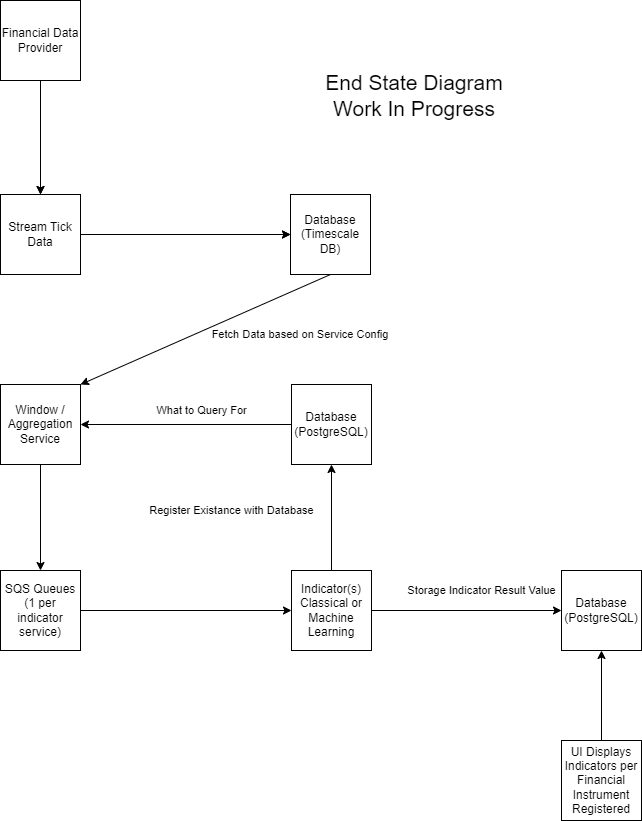

The diagram above was exported from draw.io. Its source (the exported page's mxGraphModel, read from the mxfile embedded in the PNG):
<mxGraphModel dx="2106" dy="567" grid="1" gridSize="10" guides="1" tooltips="1" connect="1" arrows="1" fold="1" page="1" pageScale="1" pageWidth="850" pageHeight="1100" background="#ffffff" math="0" shadow="0">
  <root>
    <mxCell id="0" />
    <mxCell id="1" parent="0" />
    <mxCell id="6" style="edgeStyle=none;html=1;entryX=0;entryY=0.5;entryDx=0;entryDy=0;" edge="1" parent="1" source="2" target="3">
      <mxGeometry relative="1" as="geometry" />
    </mxCell>
    <mxCell id="2" value="Stream Tick Data" style="whiteSpace=wrap;html=1;aspect=fixed;" vertex="1" parent="1">
      <mxGeometry x="149" y="284" width="80" height="80" as="geometry" />
    </mxCell>
    <mxCell id="3" value="Database&lt;br&gt;(Timescale DB)" style="whiteSpace=wrap;html=1;aspect=fixed;" vertex="1" parent="1">
      <mxGeometry x="439" y="284" width="80" height="80" as="geometry" />
    </mxCell>
    <mxCell id="10" style="edgeStyle=none;html=1;entryX=0.5;entryY=0;entryDx=0;entryDy=0;strokeColor=#000000;" edge="1" parent="1" source="4" target="9">
      <mxGeometry relative="1" as="geometry" />
    </mxCell>
    <mxCell id="26" value="&lt;font style=&quot;font-size: 11px;&quot;&gt;Fetch Data based on Service Config&amp;nbsp;&lt;/font&gt;" style="edgeStyle=none;html=1;entryX=1;entryY=0;entryDx=0;entryDy=0;labelBackgroundColor=none;strokeColor=#000000;fontSize=21;fontColor=#000000;exitX=0.5;exitY=1;exitDx=0;exitDy=0;" edge="1" parent="1" source="3" target="4">
      <mxGeometry x="-0.6405" y="40" relative="1" as="geometry">
        <mxPoint as="offset" />
      </mxGeometry>
    </mxCell>
    <mxCell id="4" value="Window / Aggregation Service" style="whiteSpace=wrap;html=1;aspect=fixed;" vertex="1" parent="1">
      <mxGeometry x="149" y="474" width="80" height="80" as="geometry" />
    </mxCell>
    <mxCell id="8" style="edgeStyle=none;html=1;entryX=0.5;entryY=0;entryDx=0;entryDy=0;" edge="1" parent="1" source="7" target="2">
      <mxGeometry relative="1" as="geometry" />
    </mxCell>
    <mxCell id="7" value="Financial Data Provider" style="whiteSpace=wrap;html=1;aspect=fixed;" vertex="1" parent="1">
      <mxGeometry x="149" y="90" width="80" height="80" as="geometry" />
    </mxCell>
    <mxCell id="12" style="edgeStyle=none;html=1;entryX=0;entryY=0.5;entryDx=0;entryDy=0;strokeColor=#000000;" edge="1" parent="1" source="9" target="11">
      <mxGeometry relative="1" as="geometry" />
    </mxCell>
    <mxCell id="9" value="SQS Queues (1 per indicator service)" style="whiteSpace=wrap;html=1;aspect=fixed;" vertex="1" parent="1">
      <mxGeometry x="149" y="660" width="80" height="80" as="geometry" />
    </mxCell>
    <mxCell id="14" value="Register Existance with Database" style="edgeStyle=none;html=1;entryX=0.5;entryY=1;entryDx=0;entryDy=0;strokeColor=#000000;fontColor=#000000;labelBackgroundColor=none;" edge="1" parent="1" source="11" target="13">
      <mxGeometry x="0.1321" y="100" relative="1" as="geometry">
        <mxPoint as="offset" />
      </mxGeometry>
    </mxCell>
    <mxCell id="18" value="Storage Indicator Result Value" style="edgeStyle=none;html=1;entryX=0;entryY=0.5;entryDx=0;entryDy=0;strokeColor=#000000;fontColor=#000000;labelBackgroundColor=none;" edge="1" parent="1" source="11" target="17">
      <mxGeometry x="0.1579" y="20" relative="1" as="geometry">
        <mxPoint as="offset" />
      </mxGeometry>
    </mxCell>
    <mxCell id="11" value="Indicator(s)&lt;br&gt;Classical or Machine Learning" style="whiteSpace=wrap;html=1;aspect=fixed;" vertex="1" parent="1">
      <mxGeometry x="440" y="660" width="80" height="80" as="geometry" />
    </mxCell>
    <mxCell id="15" value="What to Query For" style="edgeStyle=none;html=1;entryX=1;entryY=0.5;entryDx=0;entryDy=0;strokeColor=#000000;labelBackgroundColor=none;fontColor=#000000;" edge="1" parent="1" source="13" target="4">
      <mxGeometry x="-0.1469" y="-14" relative="1" as="geometry">
        <mxPoint as="offset" />
      </mxGeometry>
    </mxCell>
    <mxCell id="13" value="Database (PostgreSQL)" style="whiteSpace=wrap;html=1;aspect=fixed;" vertex="1" parent="1">
      <mxGeometry x="440" y="474" width="80" height="80" as="geometry" />
    </mxCell>
    <mxCell id="17" value="Database (PostgreSQL)" style="whiteSpace=wrap;html=1;aspect=fixed;" vertex="1" parent="1">
      <mxGeometry x="710" y="660" width="80" height="80" as="geometry" />
    </mxCell>
    <mxCell id="20" style="edgeStyle=none;html=1;entryX=0.5;entryY=1;entryDx=0;entryDy=0;strokeColor=#000000;" edge="1" parent="1" source="19" target="17">
      <mxGeometry relative="1" as="geometry" />
    </mxCell>
    <mxCell id="19" value="UI Displays Indicators per Financial Instrument Registered" style="whiteSpace=wrap;html=1;aspect=fixed;" vertex="1" parent="1">
      <mxGeometry x="710" y="830" width="80" height="80" as="geometry" />
    </mxCell>
    <mxCell id="21" value="End State Diagram&lt;br style=&quot;font-size: 21px;&quot;&gt;Work In Progress" style="text;html=1;strokeColor=none;fillColor=none;align=center;verticalAlign=middle;whiteSpace=wrap;rounded=0;fontSize=21;fontColor=#000000;" vertex="1" parent="1">
      <mxGeometry x="450" y="170" width="226" height="30" as="geometry" />
    </mxCell>
    <mxCell id="22" style="edgeStyle=none;html=1;entryX=0.5;entryY=0;entryDx=0;entryDy=0;strokeColor=#000000;" edge="1" parent="1">
      <mxGeometry relative="1" as="geometry">
        <mxPoint x="189" y="170" as="sourcePoint" />
        <mxPoint x="189" y="284" as="targetPoint" />
      </mxGeometry>
    </mxCell>
    <mxCell id="23" style="edgeStyle=none;html=1;entryX=0;entryY=0.5;entryDx=0;entryDy=0;strokeColor=#000000;" edge="1" parent="1">
      <mxGeometry relative="1" as="geometry">
        <mxPoint x="229" y="324" as="sourcePoint" />
        <mxPoint x="439" y="324" as="targetPoint" />
      </mxGeometry>
    </mxCell>
  </root>
</mxGraphModel>